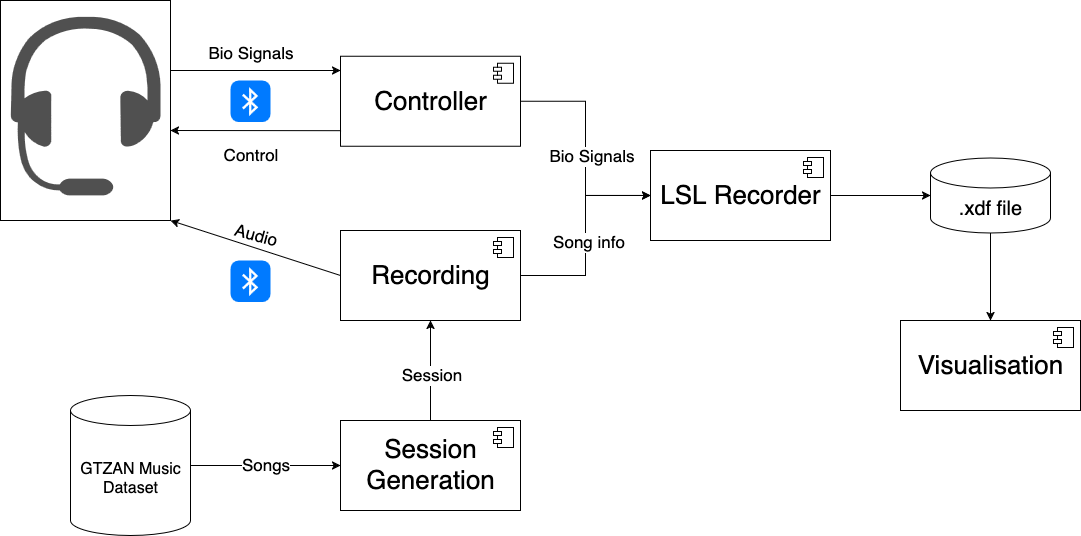

The diagram above was exported from draw.io. Its source (the exported page's mxGraphModel, read from the mxfile embedded in the PNG):
<mxGraphModel dx="1835" dy="1093" grid="1" gridSize="10" guides="1" tooltips="1" connect="1" arrows="1" fold="1" page="1" pageScale="1" pageWidth="850" pageHeight="1100" math="0" shadow="0">
  <root>
    <mxCell id="0" />
    <mxCell id="1" parent="0" />
    <mxCell id="dxurQCyv-9-CNpJl-ZLT-55" value="" style="rounded=0;whiteSpace=wrap;html=1;" parent="1" vertex="1">
      <mxGeometry x="30" y="90" width="170" height="220" as="geometry" />
    </mxCell>
    <mxCell id="dxurQCyv-9-CNpJl-ZLT-4" value="" style="sketch=0;pointerEvents=1;shadow=0;dashed=0;html=1;strokeColor=none;fillColor=#505050;labelPosition=center;verticalLabelPosition=bottom;verticalAlign=top;outlineConnect=0;align=center;shape=mxgraph.office.devices.headset;" parent="1" vertex="1">
      <mxGeometry x="40" y="105" width="150" height="180" as="geometry" />
    </mxCell>
    <mxCell id="dxurQCyv-9-CNpJl-ZLT-31" value="" style="edgeStyle=orthogonalEdgeStyle;rounded=0;orthogonalLoop=1;jettySize=auto;html=1;entryX=0;entryY=0.5;entryDx=0;entryDy=0;" parent="1" source="dxurQCyv-9-CNpJl-ZLT-5" target="dxurQCyv-9-CNpJl-ZLT-29" edge="1">
      <mxGeometry relative="1" as="geometry" />
    </mxCell>
    <mxCell id="dxurQCyv-9-CNpJl-ZLT-32" value="Bio Signals" style="edgeLabel;html=1;align=center;verticalAlign=middle;resizable=0;points=[];fontSize=17;" parent="dxurQCyv-9-CNpJl-ZLT-31" vertex="1" connectable="0">
      <mxGeometry x="0.1413" relative="1" as="geometry">
        <mxPoint x="5" y="-8" as="offset" />
      </mxGeometry>
    </mxCell>
    <mxCell id="dxurQCyv-9-CNpJl-ZLT-5" value="&lt;font style=&quot;font-size: 26px;&quot;&gt;Controller&lt;/font&gt;" style="html=1;dropTarget=0;whiteSpace=wrap;" parent="1" vertex="1">
      <mxGeometry x="370" y="145.75" width="180" height="90" as="geometry" />
    </mxCell>
    <mxCell id="dxurQCyv-9-CNpJl-ZLT-6" value="" style="shape=module;jettyWidth=8;jettyHeight=4;" parent="dxurQCyv-9-CNpJl-ZLT-5" vertex="1">
      <mxGeometry x="1" width="20" height="20" relative="1" as="geometry">
        <mxPoint x="-27" y="7" as="offset" />
      </mxGeometry>
    </mxCell>
    <mxCell id="dxurQCyv-9-CNpJl-ZLT-8" value="" style="endArrow=classic;html=1;rounded=0;" parent="1" edge="1">
      <mxGeometry width="50" height="50" relative="1" as="geometry">
        <mxPoint x="200" y="160" as="sourcePoint" />
        <mxPoint x="370" y="160" as="targetPoint" />
      </mxGeometry>
    </mxCell>
    <mxCell id="dxurQCyv-9-CNpJl-ZLT-9" value="" style="endArrow=classic;html=1;rounded=0;exitX=0.003;exitY=0.827;exitDx=0;exitDy=0;exitPerimeter=0;" parent="1" edge="1" source="dxurQCyv-9-CNpJl-ZLT-5">
      <mxGeometry width="50" height="50" relative="1" as="geometry">
        <mxPoint x="361" y="220" as="sourcePoint" />
        <mxPoint x="200" y="220" as="targetPoint" />
      </mxGeometry>
    </mxCell>
    <mxCell id="dxurQCyv-9-CNpJl-ZLT-10" value="" style="html=1;strokeWidth=1;shadow=0;dashed=0;shape=mxgraph.ios7.misc.bluetooth;fillColor=#007AFF;strokeColor=none;buttonText=;strokeColor2=#222222;fontColor=#222222;fontSize=8;verticalLabelPosition=bottom;verticalAlign=top;align=center;sketch=0;" parent="1" vertex="1">
      <mxGeometry x="260" y="170" width="40" height="41.5" as="geometry" />
    </mxCell>
    <mxCell id="dxurQCyv-9-CNpJl-ZLT-11" value="Bio Signals" style="text;html=1;align=center;verticalAlign=middle;resizable=0;points=[];autosize=1;strokeColor=none;fillColor=none;fontSize=17;" parent="1" vertex="1">
      <mxGeometry x="225" y="128" width="110" height="30" as="geometry" />
    </mxCell>
    <mxCell id="dxurQCyv-9-CNpJl-ZLT-12" value="Control" style="text;html=1;align=center;verticalAlign=middle;resizable=0;points=[];autosize=1;strokeColor=none;fillColor=none;fontSize=17;" parent="1" vertex="1">
      <mxGeometry x="240" y="230" width="80" height="30" as="geometry" />
    </mxCell>
    <mxCell id="dxurQCyv-9-CNpJl-ZLT-33" style="edgeStyle=orthogonalEdgeStyle;rounded=0;orthogonalLoop=1;jettySize=auto;html=1;exitX=1;exitY=0.5;exitDx=0;exitDy=0;entryX=0;entryY=0.5;entryDx=0;entryDy=0;" parent="1" source="dxurQCyv-9-CNpJl-ZLT-13" target="dxurQCyv-9-CNpJl-ZLT-29" edge="1">
      <mxGeometry relative="1" as="geometry" />
    </mxCell>
    <mxCell id="dxurQCyv-9-CNpJl-ZLT-34" value="Song info" style="edgeLabel;html=1;align=center;verticalAlign=middle;resizable=0;points=[];fontSize=17;" parent="dxurQCyv-9-CNpJl-ZLT-33" vertex="1" connectable="0">
      <mxGeometry x="-0.1883" y="-2" relative="1" as="geometry">
        <mxPoint y="-14" as="offset" />
      </mxGeometry>
    </mxCell>
    <mxCell id="dxurQCyv-9-CNpJl-ZLT-13" value="&lt;font style=&quot;font-size: 26px;&quot;&gt;Recording&lt;/font&gt;" style="html=1;dropTarget=0;whiteSpace=wrap;" parent="1" vertex="1">
      <mxGeometry x="370" y="320" width="180" height="90" as="geometry" />
    </mxCell>
    <mxCell id="dxurQCyv-9-CNpJl-ZLT-14" value="" style="shape=module;jettyWidth=8;jettyHeight=4;" parent="dxurQCyv-9-CNpJl-ZLT-13" vertex="1">
      <mxGeometry x="1" width="20" height="20" relative="1" as="geometry">
        <mxPoint x="-27" y="7" as="offset" />
      </mxGeometry>
    </mxCell>
    <mxCell id="dxurQCyv-9-CNpJl-ZLT-15" value="" style="endArrow=classic;html=1;rounded=0;exitX=0;exitY=0.5;exitDx=0;exitDy=0;entryX=1;entryY=1;entryDx=0;entryDy=0;" parent="1" source="dxurQCyv-9-CNpJl-ZLT-13" target="dxurQCyv-9-CNpJl-ZLT-55" edge="1">
      <mxGeometry width="50" height="50" relative="1" as="geometry">
        <mxPoint x="350" y="360" as="sourcePoint" />
        <mxPoint x="160" y="290" as="targetPoint" />
      </mxGeometry>
    </mxCell>
    <mxCell id="dxurQCyv-9-CNpJl-ZLT-17" value="Audio" style="text;html=1;align=center;verticalAlign=middle;resizable=0;points=[];autosize=1;strokeColor=none;fillColor=none;rotation=15;fontSize=17;" parent="1" vertex="1">
      <mxGeometry x="250" y="310" width="70" height="30" as="geometry" />
    </mxCell>
    <mxCell id="dxurQCyv-9-CNpJl-ZLT-18" value="" style="html=1;strokeWidth=1;shadow=0;dashed=0;shape=mxgraph.ios7.misc.bluetooth;fillColor=#007AFF;strokeColor=none;buttonText=;strokeColor2=#222222;fontColor=#222222;fontSize=8;verticalLabelPosition=bottom;verticalAlign=top;align=center;sketch=0;" parent="1" vertex="1">
      <mxGeometry x="260" y="350" width="40" height="41.5" as="geometry" />
    </mxCell>
    <mxCell id="dxurQCyv-9-CNpJl-ZLT-27" style="edgeStyle=orthogonalEdgeStyle;rounded=0;orthogonalLoop=1;jettySize=auto;html=1;exitX=0.5;exitY=0;exitDx=0;exitDy=0;entryX=0.5;entryY=1;entryDx=0;entryDy=0;" parent="1" source="dxurQCyv-9-CNpJl-ZLT-19" target="dxurQCyv-9-CNpJl-ZLT-13" edge="1">
      <mxGeometry relative="1" as="geometry" />
    </mxCell>
    <mxCell id="dxurQCyv-9-CNpJl-ZLT-56" value="&lt;font style=&quot;font-size: 17px;&quot;&gt;Session&lt;/font&gt;" style="edgeLabel;html=1;align=center;verticalAlign=middle;resizable=0;points=[];" parent="dxurQCyv-9-CNpJl-ZLT-27" vertex="1" connectable="0">
      <mxGeometry x="-0.0826" relative="1" as="geometry">
        <mxPoint as="offset" />
      </mxGeometry>
    </mxCell>
    <mxCell id="dxurQCyv-9-CNpJl-ZLT-19" value="&lt;font style=&quot;font-size: 26px;&quot;&gt;Session Generation&lt;/font&gt;" style="html=1;dropTarget=0;whiteSpace=wrap;" parent="1" vertex="1">
      <mxGeometry x="370" y="510" width="180" height="90" as="geometry" />
    </mxCell>
    <mxCell id="dxurQCyv-9-CNpJl-ZLT-20" value="" style="shape=module;jettyWidth=8;jettyHeight=4;" parent="dxurQCyv-9-CNpJl-ZLT-19" vertex="1">
      <mxGeometry x="1" width="20" height="20" relative="1" as="geometry">
        <mxPoint x="-27" y="7" as="offset" />
      </mxGeometry>
    </mxCell>
    <mxCell id="dxurQCyv-9-CNpJl-ZLT-26" value="&lt;font style=&quot;font-size: 17px;&quot;&gt;Songs&lt;/font&gt;" style="edgeStyle=orthogonalEdgeStyle;rounded=0;orthogonalLoop=1;jettySize=auto;html=1;entryX=0;entryY=0.5;entryDx=0;entryDy=0;" parent="1" source="dxurQCyv-9-CNpJl-ZLT-21" target="dxurQCyv-9-CNpJl-ZLT-19" edge="1">
      <mxGeometry relative="1" as="geometry" />
    </mxCell>
    <mxCell id="dxurQCyv-9-CNpJl-ZLT-21" value="&lt;font style=&quot;font-size: 16px;&quot;&gt;GTZAN Music Dataset&lt;/font&gt;" style="shape=cylinder3;whiteSpace=wrap;html=1;boundedLbl=1;backgroundOutline=1;size=15;" parent="1" vertex="1">
      <mxGeometry x="100" y="485" width="120" height="140" as="geometry" />
    </mxCell>
    <mxCell id="dxurQCyv-9-CNpJl-ZLT-29" value="&lt;font style=&quot;font-size: 26px;&quot;&gt;LSL Recorder&lt;/font&gt;" style="html=1;dropTarget=0;whiteSpace=wrap;" parent="1" vertex="1">
      <mxGeometry x="680" y="240" width="180" height="90" as="geometry" />
    </mxCell>
    <mxCell id="dxurQCyv-9-CNpJl-ZLT-30" value="" style="shape=module;jettyWidth=8;jettyHeight=4;" parent="dxurQCyv-9-CNpJl-ZLT-29" vertex="1">
      <mxGeometry x="1" width="20" height="20" relative="1" as="geometry">
        <mxPoint x="-27" y="7" as="offset" />
      </mxGeometry>
    </mxCell>
    <mxCell id="dxurQCyv-9-CNpJl-ZLT-52" style="edgeStyle=orthogonalEdgeStyle;rounded=0;orthogonalLoop=1;jettySize=auto;html=1;entryX=0.5;entryY=0;entryDx=0;entryDy=0;" parent="1" source="dxurQCyv-9-CNpJl-ZLT-36" target="dxurQCyv-9-CNpJl-ZLT-50" edge="1">
      <mxGeometry relative="1" as="geometry" />
    </mxCell>
    <mxCell id="dxurQCyv-9-CNpJl-ZLT-36" value="&lt;font style=&quot;font-size: 20px;&quot;&gt;.&lt;font&gt;xdf file&lt;/font&gt;&lt;/font&gt;" style="shape=cylinder3;whiteSpace=wrap;html=1;boundedLbl=1;backgroundOutline=1;size=15;" parent="1" vertex="1">
      <mxGeometry x="960" y="247.5" width="120" height="75" as="geometry" />
    </mxCell>
    <mxCell id="dxurQCyv-9-CNpJl-ZLT-37" style="edgeStyle=orthogonalEdgeStyle;rounded=0;orthogonalLoop=1;jettySize=auto;html=1;entryX=0;entryY=0.5;entryDx=0;entryDy=0;entryPerimeter=0;" parent="1" source="dxurQCyv-9-CNpJl-ZLT-29" target="dxurQCyv-9-CNpJl-ZLT-36" edge="1">
      <mxGeometry relative="1" as="geometry" />
    </mxCell>
    <mxCell id="dxurQCyv-9-CNpJl-ZLT-50" value="&lt;font style=&quot;font-size: 26px;&quot;&gt;Visualisation&lt;/font&gt;" style="html=1;dropTarget=0;whiteSpace=wrap;" parent="1" vertex="1">
      <mxGeometry x="930" y="410" width="180" height="90" as="geometry" />
    </mxCell>
    <mxCell id="dxurQCyv-9-CNpJl-ZLT-51" value="" style="shape=module;jettyWidth=8;jettyHeight=4;" parent="dxurQCyv-9-CNpJl-ZLT-50" vertex="1">
      <mxGeometry x="1" width="20" height="20" relative="1" as="geometry">
        <mxPoint x="-27" y="7" as="offset" />
      </mxGeometry>
    </mxCell>
  </root>
</mxGraphModel>